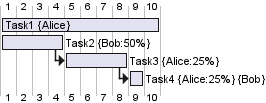

The diagram above was rendered by PlantUML. Its source (embedded in the PNG):
@startgantt
hide resources footbox
[Task1] on {Alice} lasts 10 days
[Task2] on {Bob:50%} lasts 2 days
then [Task3] on {Alice:25%} lasts 1 day
then [Task4] on {Alice:25%} {Bob} lasts 1 day
@endgantt